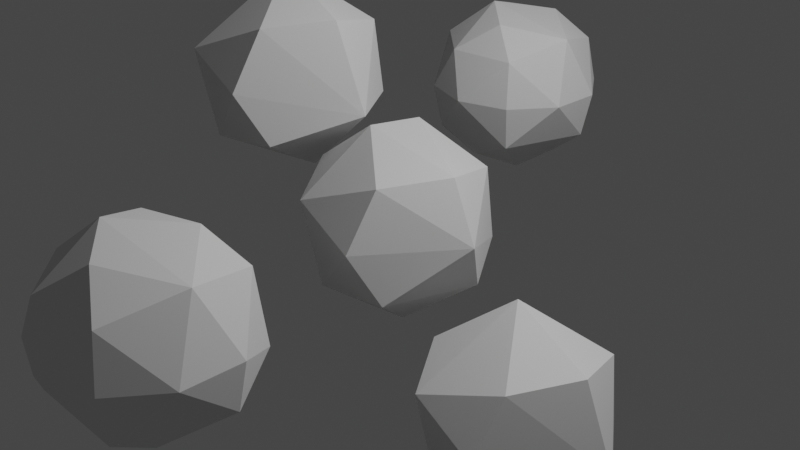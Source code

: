 # Source: rocks.blend  (saved by Blender 2.90.8; exported with 4.5.12 LTS)
import bpy
from mathutils import Matrix  # noqa: F401  (used for matrix-valued properties, if any)

bpy.ops.wm.read_factory_settings(use_empty=True)
scene = bpy.context.scene
scene.name = 'Scene'

# ---- collections
col_collection = bpy.data.collections.new('Collection'); scene.collection.children.link(col_collection)

# ---- world
world_world = bpy.data.worlds.new('World'); scene.world = world_world
world_world.use_nodes = True; world_world.node_tree.nodes.clear()
_N = world_world.node_tree.nodes; _L = world_world.node_tree.links
n0 = _N.new('ShaderNodeOutputWorld'); n0.name = 'World Output'; n0.location = (300, 300)
n1 = _N.new('ShaderNodeBackground'); n1.name = 'Background'; n1.location = (10, 300)
n1.inputs[0].default_value = (0.05088, 0.05088, 0.05088, 1.0)
_L.new(n1.outputs[0], n0.inputs[0])
n0.is_active_output = True
world_world.color = (0.05088, 0.05088, 0.05088)
world_world.use_sun_shadow = False
world_world.sun_shadow_jitter_overblur = 0.0

# ---- cameras
cam_camera = bpy.data.cameras.new('Camera')
cam_camera.clip_end = 100.0
cam_camera.ortho_scale = 7.314

# ---- lights
light_light = bpy.data.lights.new('Light', 'POINT')
light_light.transmission_factor = 0.0
light_light.energy = 1000.0
light_light.shadow_soft_size = 0.1
light_light.shadow_maximum_resolution = 0.006
light_light.use_absolute_resolution = True

# ---- meshes
me_icosphere = bpy.data.meshes.new('Icosphere')
me_icosphere.from_pydata([(0.0, 0.0, -1.0), (0.7236, -0.5257, -0.4472), (-0.2764, -0.8506, -0.4472), (-0.8944, 0.0, -0.4472), (-0.2764, 0.8506, -0.4472), (0.7236, 0.5257, -0.4472), (0.2764, -0.8506, 0.4472), (-0.7236, -0.5257, 0.4472), (-0.7236, 0.5257, 0.4472), (0.2764, 0.8506, 0.4472), (0.8944, 0.0, 0.4472), (0.0, 0.0, 1.0), (-0.1625, -0.5, -0.8507), (0.4253, -0.309, -0.8507), (0.2629, -0.809, -0.5257), (0.8506, 0.0, -0.5257), (0.4253, 0.309, -0.8507), (-0.5257, 0.0, -0.8507), (-0.6882, -0.5, -0.5257), (-0.1625, 0.5, -0.8507), (-0.6882, 0.5, -0.5257), (0.2629, 0.809, -0.5257), (0.9511, -0.309, 0.0), (0.9511, 0.309, 0.0), (0.0, -1.0, 0.0), (0.5878, -0.809, 0.0), (-0.9511, -0.309, 0.0), (-0.5878, -0.809, 0.0), (-0.5878, 0.809, 0.0), (-0.9511, 0.309, 0.0), (0.5878, 0.809, 0.0), (0.0, 1.0, 0.0), (0.6882, -0.5, 0.5257), (-0.2629, -0.809, 0.5257), (-0.8506, 0.0, 0.5257), (-0.2629, 0.809, 0.5257), (0.6882, 0.5, 0.5257), (0.1625, -0.5, 0.8507), (0.5257, 0.0, 0.8507), (-0.4253, -0.309, 0.8507), (-0.4253, 0.309, 0.8507), (0.1625, 0.5, 0.8507)], [], [(0, 13, 12), (1, 13, 15), (0, 12, 17), (0, 17, 19), (0, 19, 16), (1, 15, 22), (2, 14, 24), (3, 18, 26), (4, 20, 28), (5, 21, 30), (1, 22, 25), (2, 24, 27), (3, 26, 29), (4, 28, 31), (5, 30, 23), (6, 32, 37), (7, 33, 39), (8, 34, 40), (9, 35, 41), (10, 36, 38), (38, 41, 11), (38, 36, 41), (36, 9, 41), (41, 40, 11), (41, 35, 40), (35, 8, 40), (40, 39, 11), (40, 34, 39), (34, 7, 39), (39, 37, 11), (39, 33, 37), (33, 6, 37), (37, 38, 11), (37, 32, 38), (32, 10, 38), (23, 36, 10), (23, 30, 36), (30, 9, 36), (31, 35, 9), (31, 28, 35), (28, 8, 35), (29, 34, 8), (29, 26, 34), (26, 7, 34), (27, 33, 7), (27, 24, 33), (24, 6, 33), (25, 32, 6), (25, 22, 32), (22, 10, 32), (30, 31, 9), (30, 21, 31), (21, 4, 31), (28, 29, 8), (28, 20, 29), (20, 3, 29), (26, 27, 7), (26, 18, 27), (18, 2, 27), (24, 25, 6), (24, 14, 25), (14, 1, 25), (22, 23, 10), (22, 15, 23), (15, 5, 23), (16, 21, 5), (16, 19, 21), (19, 4, 21), (19, 20, 4), (19, 17, 20), (17, 3, 20), (17, 18, 3), (17, 12, 18), (12, 2, 18), (15, 16, 5), (15, 13, 16), (13, 0, 16), (12, 14, 2), (12, 13, 14), (13, 1, 14)])
_uv = me_icosphere.uv_layers.new(name='UVMap')
_uv.uv.foreach_set('vector', [0.8182, 0.0, 0.7727, 0.07873, 0.8636, 0.07873, 0.7273, 0.1575, 0.6818, 0.07873, 0.6364, 0.1575, 0.09091, 0.0, 0.04545, 0.07873, 0.1364, 0.07873, 0.2727, 0.0, 0.2273, 0.07873, 0.3182, 0.07873, 0.4545, 0.0, 0.4091, 0.07873, 0.5, 0.07873, 0.7273, 0.1575, 0.6364, 0.1575, 0.6818, 0.2362, 0.9091, 0.1575, 0.8182, 0.1575, 0.8636, 0.2362, 0.1818, 0.1575, 0.09091, 0.1575, 0.1364, 0.2362, 0.3636, 0.1575, 0.2727, 0.1575, 0.3182, 0.2362, 0.5455, 0.1575, 0.4545, 0.1575, 0.5, 0.2362, 0.7273, 0.1575, 0.6818, 0.2362, 0.7727, 0.2362, 0.9091, 0.1575, 0.8636, 0.2362, 0.9545, 0.2362, 0.1818, 0.1575, 0.1364, 0.2362, 0.2273, 0.2362, 0.3636, 0.1575, 0.3182, 0.2362, 0.4091, 0.2362, 0.5455, 0.1575, 0.5, 0.2362, 0.5909, 0.2362, 0.8182, 0.3149, 0.7273, 0.3149, 0.7727, 0.3937, 1.0, 0.3149, 0.9091, 0.3149, 0.9545, 0.3937, 0.2727, 0.3149, 0.1818, 0.3149, 0.2273, 0.3937, 0.4545, 0.3149, 0.3636, 0.3149, 0.4091, 0.3937, 0.6364, 0.3149, 0.5455, 0.3149, 0.5909, 0.3937, 0.5909, 0.3937, 0.5, 0.3937, 0.5455, 0.4724, 0.5909, 0.3937, 0.5455, 0.3149, 0.5, 0.3937, 0.5455, 0.3149, 0.4545, 0.3149, 0.5, 0.3937, 0.4091, 0.3937, 0.3182, 0.3937, 0.3636, 0.4724, 0.4091, 0.3937, 0.3636, 0.3149, 0.3182, 0.3937, 0.3636, 0.3149, 0.2727, 0.3149, 0.3182, 0.3937, 0.2273, 0.3937, 0.1364, 0.3937, 0.1818, 0.4724, 0.2273, 0.3937, 0.1818, 0.3149, 0.1364, 0.3937, 0.1818, 0.3149, 0.09091, 0.3149, 0.1364, 0.3937, 0.9545, 0.3937, 0.8636, 0.3937, 0.9091, 0.4724, 0.9545, 0.3937, 0.9091, 0.3149, 0.8636, 0.3937, 0.9091, 0.3149, 0.8182, 0.3149, 0.8636, 0.3937, 0.7727, 0.3937, 0.6818, 0.3937, 0.7273, 0.4724, 0.7727, 0.3937, 0.7273, 0.3149, 0.6818, 0.3937, 0.7273, 0.3149, 0.6364, 0.3149, 0.6818, 0.3937, 0.5909, 0.2362, 0.5455, 0.3149, 0.6364, 0.3149, 0.5909, 0.2362, 0.5, 0.2362, 0.5455, 0.3149, 0.5, 0.2362, 0.4545, 0.3149, 0.5455, 0.3149, 0.4091, 0.2362, 0.3636, 0.3149, 0.4545, 0.3149, 0.4091, 0.2362, 0.3182, 0.2362, 0.3636, 0.3149, 0.3182, 0.2362, 0.2727, 0.3149, 0.3636, 0.3149, 0.2273, 0.2362, 0.1818, 0.3149, 0.2727, 0.3149, 0.2273, 0.2362, 0.1364, 0.2362, 0.1818, 0.3149, 0.1364, 0.2362, 0.09091, 0.3149, 0.1818, 0.3149, 0.9545, 0.2362, 0.9091, 0.3149, 1.0, 0.3149, 0.9545, 0.2362, 0.8636, 0.2362, 0.9091, 0.3149, 0.8636, 0.2362, 0.8182, 0.3149, 0.9091, 0.3149, 0.7727, 0.2362, 0.7273, 0.3149, 0.8182, 0.3149, 0.7727, 0.2362, 0.6818, 0.2362, 0.7273, 0.3149, 0.6818, 0.2362, 0.6364, 0.3149, 0.7273, 0.3149, 0.5, 0.2362, 0.4091, 0.2362, 0.4545, 0.3149, 0.5, 0.2362, 0.4545, 0.1575, 0.4091, 0.2362, 0.4545, 0.1575, 0.3636, 0.1575, 0.4091, 0.2362, 0.3182, 0.2362, 0.2273, 0.2362, 0.2727, 0.3149, 0.3182, 0.2362, 0.2727, 0.1575, 0.2273, 0.2362, 0.2727, 0.1575, 0.1818, 0.1575, 0.2273, 0.2362, 0.1364, 0.2362, 0.04545, 0.2362, 0.09091, 0.3149, 0.1364, 0.2362, 0.09091, 0.1575, 0.04545, 0.2362, 0.09091, 0.1575, 0.0, 0.1575, 0.04545, 0.2362, 0.8636, 0.2362, 0.7727, 0.2362, 0.8182, 0.3149, 0.8636, 0.2362, 0.8182, 0.1575, 0.7727, 0.2362, 0.8182, 0.1575, 0.7273, 0.1575, 0.7727, 0.2362, 0.6818, 0.2362, 0.5909, 0.2362, 0.6364, 0.3149, 0.6818, 0.2362, 0.6364, 0.1575, 0.5909, 0.2362, 0.6364, 0.1575, 0.5455, 0.1575, 0.5909, 0.2362, 0.5, 0.07873, 0.4545, 0.1575, 0.5455, 0.1575, 0.5, 0.07873, 0.4091, 0.07873, 0.4545, 0.1575, 0.4091, 0.07873, 0.3636, 0.1575, 0.4545, 0.1575, 0.3182, 0.07873, 0.2727, 0.1575, 0.3636, 0.1575, 0.3182, 0.07873, 0.2273, 0.07873, 0.2727, 0.1575, 0.2273, 0.07873, 0.1818, 0.1575, 0.2727, 0.1575, 0.1364, 0.07873, 0.09091, 0.1575, 0.1818, 0.1575, 0.1364, 0.07873, 0.04545, 0.07873, 0.09091, 0.1575, 0.04545, 0.07873, 0.0, 0.1575, 0.09091, 0.1575, 0.6364, 0.1575, 0.5909, 0.07873, 0.5455, 0.1575, 0.6364, 0.1575, 0.6818, 0.07873, 0.5909, 0.07873, 0.6818, 0.07873, 0.6364, 0.0, 0.5909, 0.07873, 0.8636, 0.07873, 0.8182, 0.1575, 0.9091, 0.1575, 0.8636, 0.07873, 0.7727, 0.07873, 0.8182, 0.1575, 0.7727, 0.07873, 0.7273, 0.1575, 0.8182, 0.1575])
me_icosphere.use_remesh_fix_poles = True
me_icosphere.use_remesh_preserve_attributes = False
me_icosphere.use_mirror_vertex_groups = False
me_icosphere.update()

# ---- objects
ob_light = bpy.data.objects.new('Light', light_light)
ob_camera = bpy.data.objects.new('Camera', cam_camera)
ob_icosphere = bpy.data.objects.new('Icosphere', me_icosphere)
ob_icosphere_001 = bpy.data.objects.new('Icosphere.001', me_icosphere)
ob_icosphere_002 = bpy.data.objects.new('Icosphere.002', me_icosphere)
ob_icosphere_003 = bpy.data.objects.new('Icosphere.003', me_icosphere)
ob_icosphere_004 = bpy.data.objects.new('Icosphere.004', me_icosphere)

# ---- transforms, parenting, visibility, modifiers, constraints
ob_light.location = (4.076, 1.005, 5.904)
ob_light.rotation_euler = (0.6503, 0.05522, 1.866)
ob_light.lock_rotations_4d = False
ob_light.empty_display_type = 'ARROWS'
ob_light.color = (0.0, 0.0, 0.0, 0.0)
ob_light.lineart.crease_threshold = 0.0
ob_camera.location = (7.359, -6.926, 4.958)
ob_camera.rotation_euler = (1.109, 0.0, 0.8149)
ob_camera.lock_rotations_4d = False
ob_camera.empty_display_type = 'ARROWS'
ob_camera.color = (0.0, 0.0, 0.0, 0.0)
ob_camera.display_type = 'WIRE'
ob_camera.lineart.crease_threshold = 0.0
ob_icosphere.location = (0.0, 0.0, 0.0)
ob_icosphere.lineart.crease_threshold = 0.0
_m = ob_icosphere.modifiers.new('Decimate', 'DECIMATE')
_m.ratio = 0.4343
ob_icosphere_001.location = (0.2766, -3.102, 0.1381)
ob_icosphere_001.lineart.crease_threshold = 0.0
_m = ob_icosphere_001.modifiers.new('Decimate', 'DECIMATE')
_m.ratio = 0.6869
ob_icosphere_002.location = (-1.122, 3.001, 0.4606)
ob_icosphere_002.lineart.crease_threshold = 0.0
_m = ob_icosphere_002.modifiers.new('Decimate', 'DECIMATE')
_m.ratio = 0.7475
ob_icosphere_003.location = (1.848, -0.2021, -1.263)
ob_icosphere_003.lineart.crease_threshold = 0.0
_m = ob_icosphere_003.modifiers.new('Decimate', 'DECIMATE')
_m.ratio = 0.3535
ob_icosphere_004.location = (-1.674, 0.001743, 1.164)
ob_icosphere_004.lineart.crease_threshold = 0.0
_m = ob_icosphere_004.modifiers.new('Decimate', 'DECIMATE')
_m.ratio = 0.3333

# ---- collection membership
col_collection.objects.link(ob_light)
col_collection.objects.link(ob_camera)
col_collection.objects.link(ob_icosphere)
col_collection.objects.link(ob_icosphere_001)
col_collection.objects.link(ob_icosphere_002)
col_collection.objects.link(ob_icosphere_003)
col_collection.objects.link(ob_icosphere_004)

# ---- scene / render settings (as saved in the file)
scene.camera = ob_camera
scene.frame_start = 1; scene.frame_end = 250; scene.frame_set(1)
scene.render.engine = 'BLENDER_EEVEE_NEXT'
scene.cycles.use_denoising = False
scene.cycles.samples = 128
scene.cycles.sampling_pattern = 'TABULATED_SOBOL'
scene.cycles.use_adaptive_sampling = False
scene.cycles.use_light_tree = False
scene.view_settings.view_transform = 'Filmic'
bpy.context.view_layer.update()
